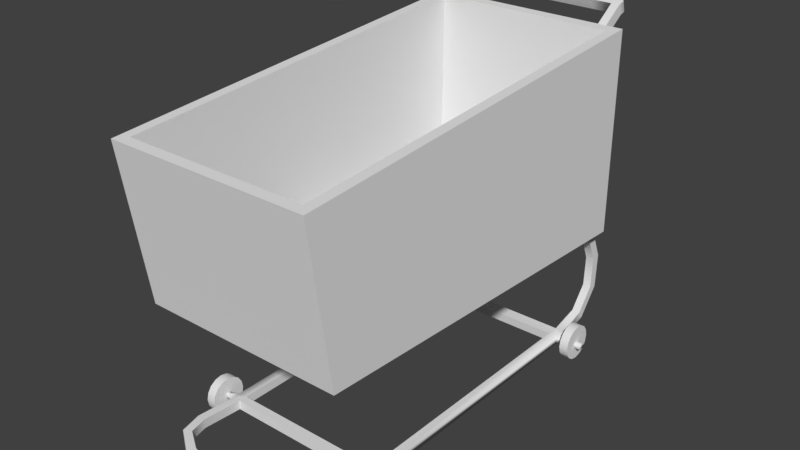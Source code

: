 # Source: shopping_cart.blend  (saved by Blender 2.79.0; exported with 4.5.12 LTS)
import bpy
from mathutils import Matrix  # noqa: F401  (used for matrix-valued properties, if any)

bpy.ops.wm.read_factory_settings(use_empty=True)
scene = bpy.context.scene
scene.name = 'Scene'

# ---- collections
col_collection_1 = bpy.data.collections.new('Collection 1'); scene.collection.children.link(col_collection_1)

# ---- world
world_world = bpy.data.worlds.new('World'); scene.world = world_world
world_world.color = (0.05088, 0.05088, 0.05088)
world_world.use_sun_shadow = False
world_world.sun_shadow_jitter_overblur = 0.0
world_world.cycles.sampling_method = 'MANUAL'

# ---- meshes
me_cube_001 = bpy.data.meshes.new('Cube.001')
me_cube_001.from_pydata([(0.0, 0.05414, 0.4107), (0.0, 0.054, 0.3886), (0.0, 0.02837, 0.3896), (0.0, 0.02852, 0.4117), (0.28, 0.3377, -0.4852), (0.28, 0.3892, 0.5788), (0.2516, 0.8974, -0.4569), (0.2516, 0.822, 0.6136), (0.2105, 0.02837, 0.3896), (0.2105, 0.054, 0.3886), (0.28, 0.8994, -0.4852), (0.28, 0.82, 0.6419), (0.2334, 0.054, 0.3886), (0.2334, 0.02837, 0.3896), (0.2516, 0.3636, -0.4565), (0.2516, 0.4092, 0.557), (0.0, 0.8994, -0.4852), (0.0, 0.82, 0.6419), (0.0, 0.3377, -0.4852), (0.0, 0.3892, 0.5788), (0.0, 0.8974, -0.4569), (0.0, 0.822, 0.6136), (0.0, 0.3636, -0.4565), (0.0, 0.4092, 0.557), (0.2334, 0.3492, -0.4566), (0.2334, 0.3446, -0.4206), (0.2105, 0.3492, -0.4566), (0.2105, 0.3446, -0.4206), (0.2334, 0.2875, -0.4974), (0.2334, 0.3034, -0.5175), (0.2105, 0.3034, -0.5175), (0.2105, 0.2875, -0.4974), (0.2334, 0.2161, -0.5282), (0.2105, 0.2161, -0.5282), (0.2105, 0.2207, -0.5534), (0.2334, 0.2207, -0.5534), (0.2334, 0.1312, -0.5246), (0.2105, 0.1312, -0.5246), (0.2105, 0.1223, -0.5486), (0.2334, 0.1223, -0.5486), (0.2334, 0.06874, -0.4755), (0.2105, 0.06874, -0.4755), (0.2105, 0.04725, -0.4894), (0.2334, 0.04725, -0.4894), (0.2334, 0.04781, -0.3914), (0.2105, 0.04781, -0.3914), (0.2105, 0.02236, -0.3944), (0.2334, 0.02236, -0.3944), (0.2334, 0.05414, 0.4107), (0.2105, 0.05414, 0.4107), (0.2105, 0.02852, 0.4117), (0.2334, 0.02852, 0.4117), (0.2335, 0.06245, 0.5257), (0.2106, 0.06245, 0.5239), (0.2105, 0.03688, 0.5257), (0.2333, 0.03688, 0.5276), (0.2334, 0.04823, -0.3566), (0.2105, 0.04823, -0.3566), (0.2334, 0.02274, -0.359), (0.2105, 0.02274, -0.359), (0.0, 0.04781, -0.3914), (0.0, 0.02236, -0.3944), (0.0, 0.04823, -0.3566), (0.0, 0.02274, -0.359), (0.2552, 0.03364, 0.3939), (0.2552, 0.04879, 0.3933), (0.2552, 0.04888, 0.4064), (0.2552, 0.04269, -0.3848), (0.2552, 0.02764, -0.3866), (0.2552, 0.03373, 0.407), (0.2552, 0.04294, -0.3642), (0.2552, 0.02787, -0.3657), (0.304, 0.03364, 0.3939), (0.304, 0.04879, 0.3933), (0.304, 0.04888, 0.4064), (0.304, 0.04269, -0.3848), (0.304, 0.02764, -0.3866), (0.304, 0.03373, 0.407), (0.304, 0.04294, -0.3642), (0.304, 0.02787, -0.3657), (0.2632, 0.00624, 0.3656), (0.2632, 0.07579, 0.3651), (0.2632, 0.07628, 0.4347), (0.2632, 0.006723, 0.4352), (0.2632, 0.04092, 0.351), (0.2632, 0.09044, 0.3998), (0.2632, 0.0416, 0.4493), (0.2632, -0.007924, 0.4005), (0.2632, 0.05976, 0.3546), (0.2632, 0.08657, 0.381), (0.2632, 0.02275, 0.4457), (0.2632, -0.004049, 0.4193), (0.2632, 0.02212, 0.3548), (0.2632, 0.08683, 0.4186), (0.2632, 0.0604, 0.4454), (0.2632, -0.004311, 0.3816), (0.288, 0.05976, 0.3546), (0.288, 0.07579, 0.3651), (0.288, 0.08657, 0.381), (0.288, 0.02275, 0.4457), (0.288, 0.006723, 0.4352), (0.288, -0.004049, 0.4193), (0.288, 0.02212, 0.3548), (0.288, 0.04092, 0.351), (0.288, 0.08683, 0.4186), (0.288, 0.09044, 0.3998), (0.288, 0.0604, 0.4454), (0.288, 0.0416, 0.4493), (0.288, -0.004311, 0.3816), (0.288, -0.007924, 0.4005), (0.288, 0.00624, 0.3656), (0.288, 0.07628, 0.4347), (0.2632, 0.00624, -0.411), (0.2632, 0.0758, -0.4115), (0.2632, 0.07628, -0.3419), (0.2632, 0.006723, -0.3415), (0.2632, 0.04092, -0.4257), (0.2632, 0.09044, -0.3768), (0.2632, 0.0416, -0.3273), (0.2632, -0.007924, -0.3761), (0.2632, 0.05976, -0.422), (0.2632, 0.08657, -0.3956), (0.2632, 0.02275, -0.3309), (0.2632, -0.004049, -0.3573), (0.2632, 0.02212, -0.4218), (0.2632, 0.08683, -0.358), (0.2632, 0.0604, -0.3312), (0.2632, -0.004311, -0.395), (0.288, 0.05976, -0.422), (0.288, 0.0758, -0.4115), (0.288, 0.08657, -0.3956), (0.288, 0.02275, -0.3309), (0.288, 0.006723, -0.3415), (0.288, -0.004049, -0.3573), (0.288, 0.02212, -0.4218), (0.288, 0.04092, -0.4257), (0.288, 0.08683, -0.358), (0.288, 0.09044, -0.3768), (0.288, 0.0604, -0.3312), (0.288, 0.0416, -0.3273), (0.288, -0.004311, -0.395), (0.288, -0.007924, -0.3761), (0.288, 0.00624, -0.411), (0.288, 0.07628, -0.3419), (0.2334, 0.8861, -0.4655), (0.2105, 0.8861, -0.4655), (0.2105, 0.8589, -0.48), (0.2334, 0.8589, -0.48), (0.2105, 0.9388, -0.5434), (0.2334, 0.9388, -0.5434), (0.2105, 0.9107, -0.556), (0.2334, 0.9107, -0.556), (0.2105, 0.9481, -0.5805), (0.2105, 0.9187, -0.5883), (0.1516, 0.9107, -0.556), (0.1516, 0.9388, -0.5434), (0.1516, 0.9187, -0.5883), (0.1516, 0.9481, -0.5805), (0.0, 0.9107, -0.556), (0.0, 0.9388, -0.5434), (0.0, 0.9187, -0.5883), (0.0, 0.9481, -0.5805), (0.2186, 0.06245, 0.5866), (0.1988, 0.06245, 0.575), (0.1979, 0.03688, 0.5766), (0.2176, 0.03688, 0.5882), (0.1531, 0.06245, 0.6321), (0.142, 0.06245, 0.6121), (0.1404, 0.03688, 0.613), (0.1515, 0.03688, 0.6331), (0.08437, 0.06245, 0.6515), (0.07833, 0.06245, 0.6294), (0.07653, 0.03688, 0.6299), (0.08258, 0.03688, 0.652), (0.0, 0.06245, 0.6578), (0.0, 0.06245, 0.6353), (0.0, 0.03688, 0.6356), (0.0, 0.03688, 0.6581), (0.2167, 0.9187, -0.5883), (0.2334, 0.9147, -0.5721), (0.2334, 0.944, -0.5643), (0.2167, 0.9481, -0.5805)], [], [(27, 31, 28, 25), (7, 6, 14, 15), (10, 11, 5, 4), (28, 32, 35, 29), (16, 10, 4, 18), (24, 29, 30, 26), (8, 50, 3, 2), (20, 6, 10, 16), (56, 12, 13, 58), (6, 7, 11, 10), (22, 23, 15, 14), (21, 7, 15, 23), (24, 26, 27, 25), (47, 58, 59, 46), (6, 20, 22, 14), (59, 8, 9, 57), (7, 21, 17, 11), (58, 13, 8, 59), (11, 17, 19, 5), (25, 28, 29, 24), (4, 5, 19, 18), (26, 30, 31, 27), (35, 39, 38, 34), (30, 34, 33, 31), (29, 35, 34, 30), (31, 33, 32, 28), (36, 40, 43, 39), (33, 37, 36, 32), (32, 36, 39, 35), (34, 38, 37, 33), (43, 47, 46, 42), (38, 42, 41, 37), (39, 43, 42, 38), (37, 41, 40, 36), (41, 45, 44, 40), (40, 44, 47, 43), (42, 46, 45, 41), (51, 13, 64, 69), (51, 55, 54, 50), (49, 9, 1, 0), (13, 51, 50, 8), (9, 49, 48, 12), (54, 55, 165, 164), (49, 53, 52, 48), (48, 52, 55, 51), (50, 54, 53, 49), (9, 8, 2, 1), (50, 49, 0, 3), (45, 46, 61, 60), (56, 58, 71, 70), (45, 57, 56, 44), (59, 57, 62, 63), (46, 59, 63, 61), (57, 45, 60, 62), (65, 66, 74, 73), (66, 69, 77, 74), (58, 47, 68, 71), (13, 12, 65, 64), (12, 48, 66, 65), (44, 56, 70, 67), (47, 44, 67, 68), (48, 51, 69, 66), (73, 74, 77, 72), (75, 78, 79, 76), (71, 68, 76, 79), (69, 64, 72, 77), (68, 67, 75, 76), (64, 65, 73, 72), (70, 71, 79, 78), (67, 70, 78, 75), (88, 84, 92, 80, 95, 87, 91, 83, 90, 86, 94, 82, 93, 85, 89, 81), (96, 97, 98, 105, 104, 111, 106, 107, 99, 100, 101, 109, 108, 110, 102, 103), (90, 99, 107, 86), (91, 101, 100, 83), (87, 109, 101, 91), (84, 103, 102, 92), (92, 102, 110, 80), (93, 104, 105, 85), (82, 111, 104, 93), (86, 107, 106, 94), (94, 106, 111, 82), (95, 108, 109, 87), (81, 97, 96, 88), (80, 110, 108, 95), (88, 96, 103, 84), (89, 98, 97, 81), (85, 105, 98, 89), (83, 100, 99, 90), (120, 116, 124, 112, 127, 119, 123, 115, 122, 118, 126, 114, 125, 117, 121, 113), (128, 129, 130, 137, 136, 143, 138, 139, 131, 132, 133, 141, 140, 142, 134, 135), (122, 131, 139, 118), (123, 133, 132, 115), (119, 141, 133, 123), (116, 135, 134, 124), (124, 134, 142, 112), (125, 136, 137, 117), (114, 143, 136, 125), (118, 139, 138, 126), (126, 138, 143, 114), (127, 140, 141, 119), (113, 129, 128, 120), (112, 142, 140, 127), (120, 128, 135, 116), (121, 130, 129, 113), (117, 137, 130, 121), (115, 132, 131, 122), (144, 145, 146, 147), (146, 145, 148, 150), (147, 146, 150, 151), (144, 147, 151, 149), (145, 144, 149, 148), (148, 149, 180, 181, 152), (181, 178, 153, 152), (149, 151, 179, 180), (152, 153, 156, 157), (155, 157, 161, 159), (150, 148, 155, 154), (153, 150, 154, 156), (148, 152, 157, 155), (154, 155, 159, 158), (157, 156, 160, 161), (156, 154, 158, 160), (162, 163, 167, 166), (52, 53, 163, 162), (55, 52, 162, 165), (53, 54, 164, 163), (169, 166, 170, 173), (165, 162, 166, 169), (163, 164, 168, 167), (164, 165, 169, 168), (172, 173, 177, 176), (167, 168, 172, 171), (168, 169, 173, 172), (166, 167, 171, 170), (170, 171, 175, 174), (173, 170, 174, 177), (171, 172, 176, 175), (178, 181, 180, 179), (151, 150, 153, 178, 179), (57, 9, 12, 56)])
me_cube_001.polygons.foreach_set('use_smooth', [1, 0, 0, 1, 0, 1, 1, 0, 1, 0, 0, 0, 1, 1, 0, 1, 0, 1, 0, 1, 0, 1, 1, 1, 1, 1, 1, 1, 1, 1, 1, 1, 1, 1, 1, 1, 1, 1, 1, 1, 1, 1, 1, 1, 1, 1, 1, 1, 1, 1, 1, 1, 1, 1, 1, 1, 1, 1, 1, 1, 1, 1, 1, 1, 1, 1, 1, 1, 1, 1, 0, 0, 1, 1, 1, 1, 1, 1, 1, 1, 1, 1, 1, 1, 1, 1, 1, 1, 0, 0, 1, 1, 1, 1, 1, 1, 1, 1, 1, 1, 1, 1, 1, 1, 1, 1, 1, 1, 1, 1, 1, 1, 1, 1, 1, 1, 1, 1, 1, 1, 1, 1, 1, 1, 1, 1, 1, 1, 1, 1, 1, 1, 1, 1, 1, 1, 1, 1, 1, 1])
_k = set([(0, 49), (1, 9), (2, 8), (3, 50), (8, 9), (8, 59), (9, 57), (12, 56), (13, 58), (24, 25), (24, 26), (24, 29), (25, 27), (25, 28), (26, 27), (26, 30), (27, 31), (28, 32), (29, 35), (30, 34), (31, 33), (32, 36), (33, 37), (34, 38), (35, 39), (36, 40), (37, 41), (38, 42), (39, 43), (40, 44), (41, 45), (42, 46), (43, 47), (45, 46), (45, 60), (46, 61), (48, 52), (49, 50), (49, 53), (50, 54), (51, 55), (52, 162), (53, 163), (54, 164), (55, 165), (57, 59), (57, 62), (59, 63), (80, 92), (80, 95), (81, 88), (81, 89), (82, 93), (82, 94), (83, 90), (83, 91), (84, 88), (84, 92), (85, 89), (85, 93), (86, 90), (86, 94), (87, 91), (87, 95), (96, 97), (96, 103), (97, 98), (98, 105), (99, 100), (99, 107), (100, 101), (101, 109), (102, 103), (102, 110), (104, 105), (104, 111), (106, 107), (106, 111), (108, 109), (108, 110), (112, 124), (112, 127), (113, 120), (113, 121), (114, 125), (114, 126), (115, 122), (115, 123), (116, 120), (116, 124), (117, 121), (117, 125), (118, 122), (118, 126), (119, 123), (119, 127), (128, 129), (128, 135), (129, 130), (130, 137), (131, 132), (131, 139), (132, 133), (133, 141), (134, 135), (134, 142), (136, 137), (136, 143), (138, 139), (138, 143), (140, 141), (140, 142), (144, 145), (144, 147), (144, 149), (145, 146), (145, 148), (146, 147), (146, 150), (147, 151), (148, 155), (149, 180), (150, 154), (151, 179), (152, 157), (152, 181), (153, 156), (153, 178), (154, 158), (155, 159), (156, 160), (157, 161), (162, 166), (163, 167), (164, 168), (165, 169), (166, 170), (167, 171), (168, 172), (169, 173), (170, 174), (171, 175), (172, 176), (173, 177), (178, 179), (180, 181)])
me_cube_001.attributes.new('sharp_edge', 'BOOLEAN', 'EDGE').data.foreach_set('value', [ (min(e.vertices), max(e.vertices)) in _k for e in me_cube_001.edges])
me_cube_001.use_remesh_preserve_volume = False
me_cube_001.use_remesh_preserve_attributes = False
me_cube_001.use_mirror_vertex_groups = False
me_cube_001.update()

# ---- objects
ob_shopping_cart = bpy.data.objects.new('shopping_cart', me_cube_001)

# ---- transforms, parenting, visibility, modifiers, constraints
ob_shopping_cart.location = (0.0, 0.0, 0.0)
ob_shopping_cart.rotation_euler = (1.571, 2.22e-16, 2.22e-16)
ob_shopping_cart.lineart.crease_threshold = 0.0
_m = ob_shopping_cart.modifiers.new('Mirror', 'MIRROR')
_m.use_clip = True
_m = ob_shopping_cart.modifiers.new('EdgeSplit', 'EDGE_SPLIT')
_m.use_edge_angle = False

# ---- collection membership
col_collection_1.objects.link(ob_shopping_cart)

# ---- scene / render settings (as saved in the file)
scene.frame_start = 1; scene.frame_end = 250; scene.frame_set(1)
scene.render.engine = 'BLENDER_EEVEE_NEXT'
scene.render.resolution_percentage = 50
scene.render.dither_intensity = 0.0
scene.cycles.use_denoising = False
scene.cycles.samples = 128
scene.cycles.sampling_pattern = 'TABULATED_SOBOL'
scene.cycles.use_adaptive_sampling = False
scene.cycles.use_light_tree = False
scene.cycles.blur_glossy = 0.0
scene.cycles.sample_clamp_indirect = 0.0
scene.view_settings.view_transform = 'Standard'
bpy.context.view_layer.update()

# ---- added for rendering (the .blend has no active camera and no usable light): camera, sun
cam_auto = bpy.data.cameras.new('AutoCamera')
cam_auto.lens = 50.0
cam_auto.sensor_width = 36.0
cam_auto.clip_end = 1000.0
ob_auto_camera = bpy.data.objects.new('AutoCamera', cam_auto)
scene.collection.objects.link(ob_auto_camera)
ob_auto_camera.location = (1.55845, -1.90506, 1.71685)
ob_auto_camera.rotation_euler = (1.09748, -7.21219e-08, 0.694738)
scene.camera = ob_auto_camera
light_auto_sun = bpy.data.lights.new('AutoSun', 'SUN')
light_auto_sun.energy = 3.0
light_auto_sun.angle = 0.0523599
ob_auto_sun = bpy.data.objects.new('AutoSun', light_auto_sun)
scene.collection.objects.link(ob_auto_sun)
ob_auto_sun.rotation_euler = (0.872665, 0.174533, 0.523599)
bpy.context.view_layer.update()
